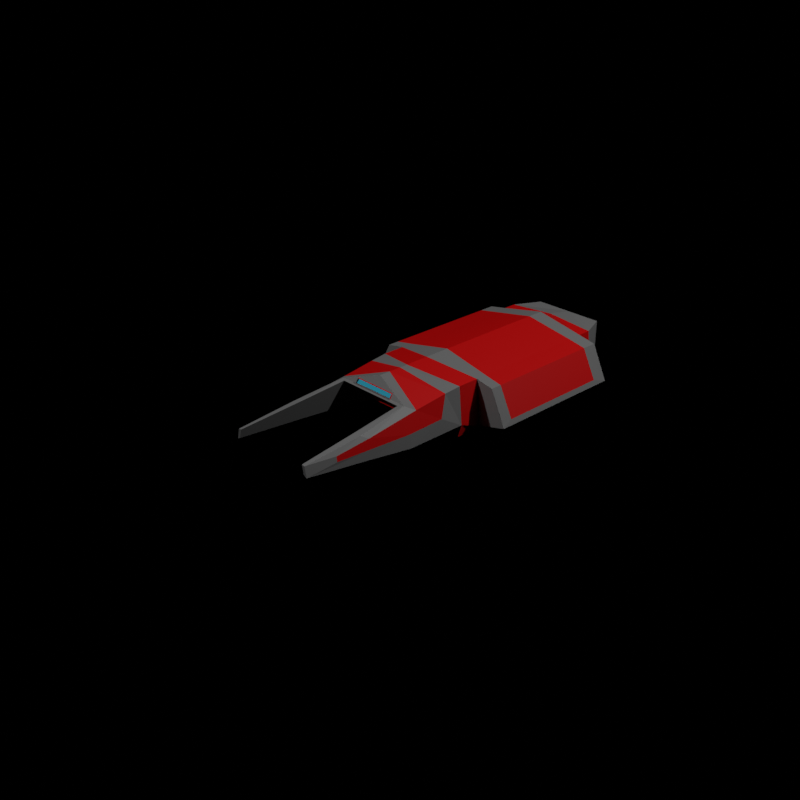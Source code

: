 # Source: expansion_bay_dock.blend  (saved by Blender 3.0.42; exported with 4.5.12 LTS)
import bpy
from mathutils import Matrix  # noqa: F401  (used for matrix-valued properties, if any)

bpy.ops.wm.read_factory_settings(use_empty=True)
scene = bpy.context.scene
scene.name = 'Scene'

# ---- collections
col_collection = bpy.data.collections.new('Collection'); scene.collection.children.link(col_collection)

# ---- images (referenced by path relative to the original .blend; pixels are not part of the script)
import os
ASSET_DIR = os.environ.get("B2B_ASSET_DIR", "")  # directory of the original .blend (textures are referenced by path, not embedded)
HERE = os.path.dirname(os.path.abspath(__file__))  # packed textures are extracted next to this script under _unpacked/

def load_image(name, relpath, width, height, colorspace="sRGB"):
    """Load a texture the original file referenced (path relative to the .blend, or extracted next to this script)."""
    p = next((c for c in (os.path.join(HERE, relpath), os.path.join(ASSET_DIR, relpath)) if relpath and os.path.exists(c)), "")
    if p:
        img = bpy.data.images.load(p, check_existing=True)
        img.name = name
    else:  # same state as the original file: an image datablock whose file is absent (Cycles renders it pink)
        img = bpy.data.images.new(name, width, height)
        img.source = "FILE"
        img.filepath = "//" + (relpath or name)
    img.colorspace_settings.name = colorspace
    return img
img_skin = load_image('skin', 'expansion_bay_dock.png', 1024, 1024, 'sRGB')

# ---- materials (node trees are filled in below, after node groups)
mat_material_001 = bpy.data.materials.new('Material.001')
mat_material_004 = bpy.data.materials.new('Material.004')
mat_material_003 = bpy.data.materials.new('Material.003')
mat_material_005 = bpy.data.materials.new('Material.005')
mat_material_008 = bpy.data.materials.new('Material.008')
mat_material_006 = bpy.data.materials.new('Material.006')
mat_material_007 = bpy.data.materials.new('Material.007')
mat_material_002 = bpy.data.materials.new('Material.002')
mat_material_009 = bpy.data.materials.new('Material.009')

# ---- material node trees
mat_material_001.use_nodes = True; mat_material_001.node_tree.nodes.clear()
_N = mat_material_001.node_tree.nodes; _L = mat_material_001.node_tree.links
n0 = _N.new('ShaderNodeBsdfPrincipled'); n0.name = 'Principled BSDF'; n0.location = (10, 300)
n0.distribution = 'GGX'
n0.subsurface_method = 'BURLEY'
n0.inputs[0].default_value = (0.1107, 0.1107, 0.1107, 1.0)
n0.inputs[3].default_value = 1.45
n0.inputs[27].default_value = (0.0, 0.0, 0.0, 1.0)
n0.inputs[28].default_value = 1.0
n1 = _N.new('ShaderNodeOutputMaterial'); n1.name = 'Material Output'; n1.location = (300, 300)
n2 = _N.new('ShaderNodeTexImage'); n2.name = 'Image Texture'; n2.location = (512, 189)
n2.image = img_skin
n3 = _N.new('ShaderNodeUVMap'); n3.name = 'UV Map'; n3.location = (307, 49)
n3.from_instancer = True
_L.new(n0.outputs[0], n1.inputs[0])
_L.new(n3.outputs[0], n2.inputs[0])
n1.is_active_output = True
mat_material_004.use_nodes = True; mat_material_004.node_tree.nodes.clear()
_N = mat_material_004.node_tree.nodes; _L = mat_material_004.node_tree.links
n0 = _N.new('ShaderNodeBsdfPrincipled'); n0.name = 'Principled BSDF'; n0.location = (10, 300)
n0.distribution = 'GGX'
n0.subsurface_method = 'BURLEY'
n0.inputs[0].default_value = (0.02365, 0.02365, 0.02365, 1.0)
n0.inputs[3].default_value = 1.45
n0.inputs[27].default_value = (0.0, 0.0, 0.0, 1.0)
n0.inputs[28].default_value = 1.0
n1 = _N.new('ShaderNodeOutputMaterial'); n1.name = 'Material Output'; n1.location = (300, 300)
n2 = _N.new('ShaderNodeTexImage'); n2.name = 'Image Texture'; n2.location = (512, 189)
n2.image = img_skin
n3 = _N.new('ShaderNodeUVMap'); n3.name = 'UV Map'; n3.location = (307, 49)
n3.from_instancer = True
_L.new(n0.outputs[0], n1.inputs[0])
_L.new(n3.outputs[0], n2.inputs[0])
n1.is_active_output = True
mat_material_003.use_nodes = True; mat_material_003.node_tree.nodes.clear()
_N = mat_material_003.node_tree.nodes; _L = mat_material_003.node_tree.links
n0 = _N.new('ShaderNodeBsdfPrincipled'); n0.name = 'Principled BSDF'; n0.location = (10, 300)
n0.distribution = 'GGX'
n0.subsurface_method = 'BURLEY'
n0.inputs[0].default_value = (0.08333, 0.0007616, 0.003996, 1.0)
n0.inputs[3].default_value = 1.45
n0.inputs[27].default_value = (0.0, 0.0, 0.0, 1.0)
n0.inputs[28].default_value = 1.0
n1 = _N.new('ShaderNodeOutputMaterial'); n1.name = 'Material Output'; n1.location = (300, 300)
n2 = _N.new('ShaderNodeTexImage'); n2.name = 'Image Texture'; n2.location = (512, 189)
n2.image = img_skin
n3 = _N.new('ShaderNodeUVMap'); n3.name = 'UV Map'; n3.location = (307, 49)
n3.from_instancer = True
_L.new(n0.outputs[0], n1.inputs[0])
_L.new(n3.outputs[0], n2.inputs[0])
n1.is_active_output = True
mat_material_005.use_nodes = True; mat_material_005.node_tree.nodes.clear()
_N = mat_material_005.node_tree.nodes; _L = mat_material_005.node_tree.links
n0 = _N.new('ShaderNodeBsdfPrincipled'); n0.name = 'Principled BSDF'; n0.location = (10, 300)
n0.distribution = 'GGX'
n0.subsurface_method = 'BURLEY'
n0.inputs[0].default_value = (0.7939, 0.001949, 0.0, 1.0)
n0.inputs[3].default_value = 1.45
n0.inputs[27].default_value = (0.0, 0.0, 0.0, 1.0)
n0.inputs[28].default_value = 1.0
n1 = _N.new('ShaderNodeOutputMaterial'); n1.name = 'Material Output'; n1.location = (300, 300)
n2 = _N.new('ShaderNodeTexImage'); n2.name = 'Image Texture'; n2.location = (512, 189)
n2.image = img_skin
n3 = _N.new('ShaderNodeUVMap'); n3.name = 'UV Map'; n3.location = (307, 49)
n3.from_instancer = True
_L.new(n0.outputs[0], n1.inputs[0])
_L.new(n3.outputs[0], n2.inputs[0])
n1.is_active_output = True
mat_material_008.use_nodes = True; mat_material_008.node_tree.nodes.clear()
_N = mat_material_008.node_tree.nodes; _L = mat_material_008.node_tree.links
n0 = _N.new('ShaderNodeBsdfPrincipled'); n0.name = 'Principled BSDF'; n0.location = (10, 300)
n0.distribution = 'GGX'
n0.subsurface_method = 'BURLEY'
n0.inputs[0].default_value = (0.2, 0.2, 0.2, 1.0)
n0.inputs[3].default_value = 1.45
n0.inputs[27].default_value = (0.0, 0.0, 0.0, 1.0)
n0.inputs[28].default_value = 1.0
n1 = _N.new('ShaderNodeOutputMaterial'); n1.name = 'Material Output'; n1.location = (300, 300)
n2 = _N.new('ShaderNodeTexImage'); n2.name = 'Image Texture'; n2.location = (512, 189)
n2.image = img_skin
n3 = _N.new('ShaderNodeUVMap'); n3.name = 'UV Map'; n3.location = (307, 49)
n3.from_instancer = True
_L.new(n0.outputs[0], n1.inputs[0])
_L.new(n3.outputs[0], n2.inputs[0])
n1.is_active_output = True
mat_material_006.use_nodes = True; mat_material_006.node_tree.nodes.clear()
_N = mat_material_006.node_tree.nodes; _L = mat_material_006.node_tree.links
n0 = _N.new('ShaderNodeBsdfPrincipled'); n0.name = 'Principled BSDF'; n0.location = (10, 300)
n0.distribution = 'GGX'
n0.subsurface_method = 'BURLEY'
n0.inputs[0].default_value = (0.02365, 0.02365, 0.02365, 1.0)
n0.inputs[3].default_value = 1.45
n0.inputs[27].default_value = (0.0, 0.0, 0.0, 1.0)
n0.inputs[28].default_value = 1.0
n1 = _N.new('ShaderNodeOutputMaterial'); n1.name = 'Material Output'; n1.location = (300, 300)
n2 = _N.new('ShaderNodeTexImage'); n2.name = 'Image Texture'; n2.location = (512, 189)
n2.image = img_skin
n3 = _N.new('ShaderNodeUVMap'); n3.name = 'UV Map'; n3.location = (307, 49)
n3.from_instancer = True
_L.new(n0.outputs[0], n1.inputs[0])
_L.new(n3.outputs[0], n2.inputs[0])
n1.is_active_output = True
mat_material_007.use_nodes = True; mat_material_007.node_tree.nodes.clear()
_N = mat_material_007.node_tree.nodes; _L = mat_material_007.node_tree.links
n0 = _N.new('ShaderNodeBsdfPrincipled'); n0.name = 'Principled BSDF'; n0.location = (10, 300)
n0.distribution = 'GGX'
n0.subsurface_method = 'BURLEY'
n0.inputs[0].default_value = (0.08333, 0.0007616, 0.003996, 1.0)
n0.inputs[3].default_value = 1.45
n0.inputs[27].default_value = (0.0, 0.0, 0.0, 1.0)
n0.inputs[28].default_value = 1.0
n1 = _N.new('ShaderNodeOutputMaterial'); n1.name = 'Material Output'; n1.location = (300, 300)
n2 = _N.new('ShaderNodeTexImage'); n2.name = 'Image Texture'; n2.location = (512, 189)
n2.image = img_skin
n3 = _N.new('ShaderNodeUVMap'); n3.name = 'UV Map'; n3.location = (307, 49)
n3.from_instancer = True
_L.new(n0.outputs[0], n1.inputs[0])
_L.new(n3.outputs[0], n2.inputs[0])
n1.is_active_output = True
mat_material_002.use_nodes = True; mat_material_002.node_tree.nodes.clear()
_N = mat_material_002.node_tree.nodes; _L = mat_material_002.node_tree.links
n0 = _N.new('ShaderNodeBsdfPrincipled'); n0.name = 'Principled BSDF'; n0.location = (10, 300)
n0.distribution = 'GGX'
n0.subsurface_method = 'BURLEY'
n0.inputs[0].default_value = (0.6, 0.0, 0.0, 1.0)
n0.inputs[3].default_value = 1.45
n0.inputs[27].default_value = (0.0, 0.0, 0.0, 1.0)
n0.inputs[28].default_value = 1.0
n1 = _N.new('ShaderNodeOutputMaterial'); n1.name = 'Material Output'; n1.location = (300, 300)
n2 = _N.new('ShaderNodeTexImage'); n2.name = 'Image Texture'; n2.location = (512, 189)
n2.image = img_skin
n3 = _N.new('ShaderNodeUVMap'); n3.name = 'UV Map'; n3.location = (307, 49)
n3.from_instancer = True
_L.new(n0.outputs[0], n1.inputs[0])
_L.new(n3.outputs[0], n2.inputs[0])
n1.is_active_output = True
mat_material_009.use_nodes = True; mat_material_009.node_tree.nodes.clear()
_N = mat_material_009.node_tree.nodes; _L = mat_material_009.node_tree.links
n0 = _N.new('ShaderNodeBsdfPrincipled'); n0.name = 'Principled BSDF'; n0.location = (10, 300)
n0.distribution = 'GGX'
n0.subsurface_method = 'BURLEY'
n0.inputs[0].default_value = (0.0, 0.5568, 0.7939, 1.0)
n0.inputs[3].default_value = 1.45
n0.inputs[27].default_value = (0.0, 0.0, 0.0, 1.0)
n0.inputs[28].default_value = 1.0
n1 = _N.new('ShaderNodeOutputMaterial'); n1.name = 'Material Output'; n1.location = (300, 300)
n2 = _N.new('ShaderNodeTexImage'); n2.name = 'Image Texture'; n2.location = (512, 189)
n2.image = img_skin
n3 = _N.new('ShaderNodeUVMap'); n3.name = 'UV Map'; n3.location = (307, 49)
n3.from_instancer = True
_L.new(n0.outputs[0], n1.inputs[0])
_L.new(n3.outputs[0], n2.inputs[0])
n1.is_active_output = True

# ---- world
world_world = bpy.data.worlds.new('World'); scene.world = world_world
world_world.use_nodes = True; world_world.node_tree.nodes.clear()
_N = world_world.node_tree.nodes; _L = world_world.node_tree.links
n0 = _N.new('ShaderNodeOutputWorld'); n0.name = 'World Output'; n0.location = (300, 300)
n1 = _N.new('ShaderNodeBackground'); n1.name = 'Background'; n1.location = (10, 300)
n1.inputs[0].default_value = (0.0, 0.0, 0.0, 1.0)
_L.new(n1.outputs[0], n0.inputs[0])
n0.is_active_output = True
world_world.color = (0.05088, 0.05088, 0.05088)
world_world.use_sun_shadow = False
world_world.sun_shadow_jitter_overblur = 0.0

# ---- cameras
cam_camera = bpy.data.cameras.new('Camera')
cam_camera.clip_end = 100.0
cam_camera.ortho_scale = 7.314

# ---- lights
light_light = bpy.data.lights.new('Light', 'POINT')
light_light.transmission_factor = 0.0
light_light.energy = 1000.0
light_light.shadow_soft_size = 0.1
light_light.shadow_maximum_resolution = 0.006
light_light.use_absolute_resolution = True
light_light_001 = bpy.data.lights.new('Light.001', 'POINT')
light_light_001.transmission_factor = 0.0
light_light_001.energy = 1000.0
light_light_001.shadow_soft_size = 0.1
light_light_001.shadow_maximum_resolution = 0.006
light_light_001.use_absolute_resolution = True

# ---- meshes
me_cube = bpy.data.meshes.new('Cube')
me_cube.from_pydata([(0.425, -1.718, -0.0946), (0.3952, -1.717, 0.2092), (0.0, -1.9, -0.09706), (0.0, -1.863, 0.2948), (0.0, -1.963, -0.04388), (0.0, -1.963, 0.1574), (0.2393, -1.963, 0.1574), (0.2504, -1.963, -0.04388), (0.0, -2.225, 0.1862), (0.328, -2.225, -0.04388), (0.2834, -2.225, 0.1862), (0.0, -2.126, 0.2948), (0.425, -2.225, -0.09518), (0.3207, -2.2, 0.1906), (0.3616, -2.639, 0.1312), (0.4013, -2.639, -0.04802), (0.3368, -2.639, -0.01391), (0.3071, -2.639, 0.139), (0.3576, -3.12, 0.08495), (0.3759, -3.12, 0.002466), (0.3462, -3.12, 0.01816), (0.3325, -3.12, 0.08856), (0.2309, -1.889, 0.1499), (0.2411, -1.889, -0.03643), (0.0, -1.889, -0.03643), (0.0, -1.889, 0.1499), (0.0, -0.2325, -0.09461), (0.5438, -0.9592, 0.1809), (0.2309, -1.439, 0.1499), (0.5438, -1.443, 0.1809), (0.6609, -0.4752, -0.05363), (0.6609, -0.9592, -0.05363), (0.0, -1.192e-07, -0.2), (0.0, -1.718, -0.2071), (0.0, -2.384e-07, 0.2), (0.0, -0.2325, 0.2429), (0.2989, -2.384e-07, 0.2), (0.0, -0.2325, -0.2071), (0.3952, -0.2325, 0.2092), (0.39, -1.718, -0.2071), (0.39, -0.2325, -0.2071), (0.425, -0.2325, -0.09461), (0.269, -0.1063, -0.2051), (0.0, -0.1063, -0.2051), (0.2989, -1.192e-07, -0.2), (0.2411, -1.439, -0.03643), (0.0, -1.439, -0.03643), (0.0, -1.439, 0.1499), (0.2757, -1.439, 0.1696), (0.2851, -1.439, -0.05609), (0.0, -1.439, -0.05609), (0.0, -1.439, 0.2585), (0.2757, -0.4645, 0.1696), (0.2851, -0.4645, -0.05609), (0.0, -0.4645, -0.05609), (0.0, -0.4645, 0.2212), (0.2317, -1.245, -0.05609), (0.05335, -1.245, -0.05609), (0.2317, -0.6349, -0.05609), (0.05335, -0.6349, -0.05609), (0.2317, -1.245, -0.08492), (0.05335, -1.245, -0.08492), (0.2317, -0.6349, -0.08492), (0.05335, -0.6349, -0.08492), (0.6609, -1.443, -0.05362), (0.5438, -0.35, 0.1809), (0.5438, -1.536, 0.1809), (0.6758, -0.35, -0.09438), (0.6758, -0.9431, -0.09437), (0.6758, -1.536, -0.09437), (0.39, -1.535, -0.2071), (0.39, -0.9423, -0.2071), (0.39, -0.3492, -0.2071), (0.425, -1.535, -0.1646), (0.425, -0.9423, -0.1646), (0.425, -0.3492, -0.1646), (0.3952, -1.535, 0.2092), (0.6269, -0.4645, -0.05159), (0.3952, -0.3492, 0.2092), (0.0, -1.658, 0.2948), (0.5438, -0.4752, 0.1809), (0.0, -0.3609, 0.2948), (0.523, -0.4645, 0.149), (0.6269, -1.439, -0.05159), (0.523, -1.439, 0.149), (0.3952, -1.442, 0.2092), (0.3952, -0.9584, 0.2092), (0.3952, -0.4744, 0.2092), (0.0, -1.444, 0.2948), (0.0, -1.029, 0.2948), (0.0, -0.5007, 0.2948), (0.362, -0.6347, -0.05537), (0.362, -1.245, -0.05537), (0.5499, -0.6347, -0.05231), (0.5499, -1.245, -0.05231), (0.3626, -0.6347, -0.08882), (0.3626, -1.245, -0.08882), (0.5505, -0.6347, -0.08576), (0.5505, -1.245, -0.08576), (0.1814, -2.173, 0.229), (0.0, -2.173, 0.229), (0.1836, -2.199, 0.1914), (0.0, -2.199, 0.1914), (0.1782, -2.183, 0.2285), (0.0, -2.182, 0.2276), (0.1802, -2.205, 0.1968), (0.0, -2.204, 0.1972), (0.1803, -2.17, 0.2253), (0.0, -2.17, 0.2244), (0.1823, -2.193, 0.1936), (0.0, -2.191, 0.194), (0.3896, -1.856, 0.1955), (0.4237, -1.924, 0.02867), (0.0, -1.931, 0.2948), (0.4221, -2.234, 0.01795), (0.3832, -2.139, 0.1598), (0.0, -2.035, 0.2948), (0.3861, -2.584, 0.1016), (0.4034, -2.589, 0.02548), (0.3827, -2.87, 0.07306), (0.3915, -2.87, 0.03311)], [], [(7, 0, 12, 9), (6, 5, 25, 22), (2, 0, 7, 4), (6, 7, 9, 10), (1, 3, 113, 111), (11, 99, 13), (5, 6, 10, 8), (10, 9, 16, 17), (13, 14, 117, 115), (17, 16, 20, 21), (11, 13, 115, 116), (9, 12, 15, 16), (13, 10, 17, 14), (19, 18, 21, 20), (16, 15, 19, 20), (14, 17, 21, 18), (12, 0, 112, 114), (7, 6, 22, 23), (4, 7, 23, 24), (85, 76, 66, 29), (27, 29, 64, 31), (44, 36, 38, 41), (37, 43, 42, 40), (38, 36, 34, 35), (80, 27, 31, 30), (66, 69, 64, 29), (22, 25, 47, 28), (70, 73, 0, 39), (43, 32, 44, 42), (41, 38, 35, 26), (39, 0, 2, 33), (40, 42, 44, 41), (32, 34, 36, 44), (24, 23, 45, 46), (23, 22, 28, 45), (28, 47, 51, 48), (45, 28, 48, 49), (46, 45, 49, 50), (76, 1, 0, 73), (48, 51, 55, 52), (77, 53, 91, 93), (54, 50, 57, 59), (54, 53, 52, 55), (78, 38, 35, 81), (58, 59, 63, 62), (53, 54, 59, 58), (49, 53, 58, 56), (50, 49, 56, 57), (61, 60, 62, 63), (56, 58, 62, 60), (57, 56, 60, 61), (59, 57, 61, 63), (1, 76, 79, 3), (78, 81, 90, 87), (87, 86, 27, 80), (38, 78, 75, 41), (78, 87, 80, 65), (74, 75, 67, 68), (40, 41, 75, 72), (72, 75, 74, 71), (71, 74, 73, 70), (76, 73, 69, 66), (40, 72, 71, 70, 39, 33, 37), (69, 68, 31, 64), (83, 84, 82, 77), (68, 67, 30, 31), (67, 65, 80, 30), (85, 86, 89, 88), (86, 87, 90, 89), (86, 85, 29, 27), (75, 78, 65, 67), (79, 76, 85, 88), (73, 74, 68, 69), (52, 53, 77, 82), (49, 48, 84, 83), (48, 52, 82, 84), (93, 91, 95, 97), (53, 49, 92, 91), (83, 77, 93, 94), (49, 83, 94, 92), (95, 96, 98, 97), (94, 93, 97, 98), (92, 94, 98, 96), (91, 92, 96, 95), (102, 101, 105, 106), (8, 10, 101, 102), (11, 100, 99), (103, 104, 108, 107), (101, 99, 103, 105), (99, 100, 104, 103), (107, 108, 110, 109), (106, 105, 109, 110), (105, 103, 107, 109), (111, 113, 116, 115), (112, 111, 115, 114), (114, 115, 117, 118), (118, 117, 119, 120), (15, 12, 114, 118), (19, 15, 118, 120), (0, 1, 111, 112), (18, 19, 120, 119), (14, 18, 119, 117), (99, 101, 13), (101, 10, 13)])
me_cube.polygons.foreach_set('material_index', [0, 3, 0, 0, 4, 4, 0, 0, 4, 0, 4, 0, 4, 0, 0, 4, 4, 3, 3, 4, 7, 4, 4, 4, 7, 4, 1, 7, 4, 5, 4, 4, 5, 1, 1, 1, 1, 1, 7, 0, 0, 0, 7, 7, 3, 0, 0, 0, 1, 3, 3, 3, 7, 4, 7, 7, 4, 4, 7, 7, 7, 4, 4, 4, 0, 4, 4, 7, 7, 7, 4, 4, 4, 7, 1, 0, 3, 0, 0, 0, 0, 3, 3, 3, 7, 4, 4, 4, 7, 7, 8, 4, 4, 7, 7, 7, 7, 4, 4, 4, 4, 4, 4, 4])
_uv = me_cube.uv_layers.new(name='UVMap')
_uv.uv.foreach_set('vector', [0.34, 0.06726, 0.4059, 0.005492, 0.4059, 0.1298, 0.3686, 0.1317, 0.7127, 0.9032, 0.7127, 0.9916, 0.6943, 0.9916, 0.6943, 0.9063, 0.249, 0.04873, 0.4059, 0.005492, 0.34, 0.06726, 0.2475, 0.06642, 0.2112, 0.7951, 0.1368, 0.7951, 0.133, 0.7291, 0.2197, 0.7297, 0.9843, 0.005492, 0.9843, 0.1585, 0.9681, 0.1624, 0.9514, 0.01505, 0.2335, 0.9312, 0.231, 0.8596, 0.2335, 0.8061, 0.7436, 0.9808, 0.7436, 0.8924, 0.809, 0.8763, 0.809, 0.981, 0.2197, 0.7297, 0.133, 0.7291, 0.144, 0.6266, 0.2016, 0.627, 0.3689, 0.593, 0.383, 0.484, 0.3935, 0.4972, 0.3935, 0.6073, 0.2016, 0.627, 0.144, 0.6266, 0.1558, 0.5077, 0.1823, 0.5079, 0.2475, 0.615, 0.3689, 0.593, 0.3935, 0.6073, 0.2481, 0.6375, 0.3686, 0.1317, 0.4059, 0.1298, 0.3958, 0.2335, 0.371, 0.2348, 0.3689, 0.593, 0.3551, 0.5874, 0.3627, 0.4846, 0.383, 0.484, 0.7053, 0.3115, 0.7053, 0.3427, 0.6966, 0.3461, 0.6959, 0.3195, 0.371, 0.2348, 0.3958, 0.2335, 0.385, 0.3536, 0.3736, 0.3542, 0.383, 0.484, 0.3627, 0.4846, 0.3704, 0.3654, 0.3798, 0.3652, 0.6849, 0.227, 0.6849, 0.3521, 0.6396, 0.3015, 0.6433, 0.225, 0.9373, 0.9842, 0.9373, 0.9097, 0.9556, 0.9121, 0.9556, 0.981, 0.08971, 0.8997, 0.08971, 0.9921, 0.07156, 0.9884, 0.07156, 0.8995, 0.9404, 0.06132, 0.9174, 0.06135, 0.9171, 0.005529, 0.9401, 0.005492, 0.8362, 0.7459, 0.8362, 0.8653, 0.7436, 0.8642, 0.7436, 0.7447, 0.5066, 0.741, 0.4328, 0.7347, 0.4169, 0.6366, 0.53, 0.6352, 0.5585, 0.7948, 0.521, 0.7948, 0.5292, 0.696, 0.5704, 0.6515, 0.9546, 0.3695, 0.8974, 0.2813, 0.8974, 0.2262, 0.9546, 0.2226, 0.8362, 0.6264, 0.8362, 0.7459, 0.7436, 0.7447, 0.7436, 0.6253, 0.7326, 0.676, 0.6242, 0.6748, 0.64, 0.6519, 0.7326, 0.6531, 0.2475, 0.8169, 0.3328, 0.8177, 0.3328, 0.928, 0.2475, 0.9273, 0.8571, 0.7043, 0.8707, 0.7037, 0.8963, 0.7485, 0.8571, 0.7493, 0.8439, 0.9757, 0.82, 0.9773, 0.82, 0.9221, 0.8439, 0.8763, 0.3723, 0.806, 0.26, 0.7948, 0.2475, 0.6484, 0.3723, 0.6485, 0.3438, 0.8308, 0.3851, 0.8169, 0.3851, 0.9748, 0.3469, 0.9752, 0.5704, 0.6515, 0.5292, 0.696, 0.5066, 0.741, 0.53, 0.6352, 0.005492, 0.9736, 0.005492, 0.8995, 0.06058, 0.8995, 0.06058, 0.9736, 0.8864, 0.3695, 0.7975, 0.3695, 0.7975, 0.2584, 0.8864, 0.2584, 0.9073, 0.5552, 0.9762, 0.5549, 0.9762, 0.6659, 0.9073, 0.6662, 0.04563, 0.6537, 0.04572, 0.7388, 0.005492, 0.7388, 0.03833, 0.6372, 0.1147, 0.6499, 0.04563, 0.6537, 0.03833, 0.6372, 0.1219, 0.6337, 0.1148, 0.7388, 0.1147, 0.6499, 0.1219, 0.6337, 0.122, 0.7388, 0.9823, 0.8988, 0.9373, 0.8986, 0.9374, 0.7857, 0.9823, 0.7603, 0.5213, 0.6212, 0.4169, 0.6242, 0.418, 0.3834, 0.5213, 0.3821, 0.005492, 0.005492, 0.1314, 0.00557, 0.103, 0.04758, 0.03385, 0.04754, 0.2365, 0.005628, 0.2365, 0.2464, 0.2168, 0.1984, 0.2168, 0.04769, 0.8462, 0.3821, 0.8462, 0.4877, 0.7627, 0.4841, 0.7436, 0.382, 0.5842, 0.6352, 0.613, 0.6352, 0.613, 0.7821, 0.5814, 0.7839, 0.9537, 0.7432, 0.9537, 0.6772, 0.9643, 0.6772, 0.9643, 0.7432, 0.1314, 0.00557, 0.2365, 0.005628, 0.2168, 0.04769, 0.1511, 0.04766, 0.1314, 0.2464, 0.1314, 0.00557, 0.1511, 0.04766, 0.1511, 0.1983, 0.2365, 0.2464, 0.1314, 0.2464, 0.1511, 0.1983, 0.2168, 0.1984, 0.1988, 0.9568, 0.133, 0.9567, 0.133, 0.8061, 0.1988, 0.8061, 0.1217, 0.7498, 0.1217, 0.9003, 0.1111, 0.9003, 0.1111, 0.7499, 0.1111, 0.9771, 0.1111, 0.9113, 0.1218, 0.9113, 0.1218, 0.9771, 0.9785, 0.382, 0.9785, 0.5326, 0.9679, 0.5326, 0.9679, 0.3821, 0.9128, 0.391, 0.9569, 0.382, 0.9569, 0.5338, 0.9073, 0.5439, 0.7289, 0.7428, 0.7289, 0.8916, 0.6943, 0.8922, 0.698, 0.7434, 0.06132, 0.2574, 0.06132, 0.377, 0.005492, 0.3772, 0.005492, 0.2577, 0.9657, 0.2226, 0.9945, 0.2227, 0.9945, 0.3612, 0.9656, 0.3355, 0.7289, 0.7428, 0.698, 0.7434, 0.6967, 0.6876, 0.7276, 0.687, 0.6959, 0.151, 0.6959, 0.005492, 0.7865, 0.009577, 0.7865, 0.155, 0.8571, 0.3828, 0.8963, 0.382, 0.8707, 0.411, 0.8571, 0.4116, 0.8571, 0.4116, 0.8707, 0.411, 0.8707, 0.5574, 0.8571, 0.5579, 0.8571, 0.5579, 0.8707, 0.5574, 0.8707, 0.7037, 0.8571, 0.7043, 0.1002, 0.7498, 0.1002, 0.8885, 0.005492, 0.8701, 0.0461, 0.7646, 0.561, 0.006791, 0.561, 0.03542, 0.561, 0.1809, 0.561, 0.3264, 0.561, 0.371, 0.4169, 0.3697, 0.4169, 0.005492, 0.6242, 0.6748, 0.6242, 0.5284, 0.64, 0.5325, 0.64, 0.6519, 0.7975, 0.005492, 0.8764, 0.006854, 0.8764, 0.2474, 0.7975, 0.246, 0.6242, 0.5284, 0.6242, 0.382, 0.64, 0.413, 0.64, 0.5325, 0.6242, 0.382, 0.7326, 0.3833, 0.7326, 0.4141, 0.64, 0.413, 0.06132, 0.4965, 0.06132, 0.377, 0.2101, 0.3943, 0.2101, 0.4968, 0.06132, 0.377, 0.06132, 0.2574, 0.2101, 0.2638, 0.2101, 0.3943, 0.06132, 0.377, 0.06132, 0.4965, 0.005492, 0.4967, 0.005492, 0.3772, 0.4169, 0.942, 0.444, 0.8058, 0.4939, 0.8307, 0.513, 0.942, 0.8874, 0.2102, 0.9174, 0.06135, 0.9404, 0.06132, 0.9404, 0.2101, 0.6959, 0.2964, 0.6959, 0.151, 0.7865, 0.155, 0.7865, 0.3005, 0.7627, 0.4841, 0.8462, 0.4877, 0.8445, 0.6143, 0.7703, 0.5758, 0.1219, 0.6337, 0.03833, 0.6372, 0.04588, 0.546, 0.1201, 0.5077, 0.5213, 0.6212, 0.5213, 0.3821, 0.6132, 0.382, 0.6132, 0.6212, 0.2334, 0.419, 0.2334, 0.4886, 0.2211, 0.4886, 0.2211, 0.419, 0.1314, 0.00557, 0.1314, 0.2464, 0.103, 0.1982, 0.103, 0.04758, 0.005492, 0.2463, 0.005492, 0.005492, 0.03385, 0.04754, 0.03385, 0.1982, 0.1314, 0.2464, 0.005492, 0.2463, 0.03385, 0.1982, 0.103, 0.1982, 0.9263, 0.7603, 0.9263, 0.911, 0.8571, 0.9109, 0.8571, 0.7603, 0.2334, 0.2574, 0.2334, 0.4079, 0.2211, 0.408, 0.2211, 0.2575, 0.9073, 0.7464, 0.9073, 0.6772, 0.9197, 0.6772, 0.9197, 0.7464, 0.3833, 0.7991, 0.3833, 0.6485, 0.3956, 0.6484, 0.3956, 0.799, 0.613, 0.7949, 0.613, 0.8629, 0.6111, 0.8617, 0.6109, 0.7949, 0.2507, 0.5903, 0.3551, 0.5874, 0.3183, 0.5946, 0.2506, 0.5965, 0.2335, 0.9312, 0.2098, 0.9234, 0.231, 0.8596, 0.234, 0.5869, 0.234, 0.6527, 0.2307, 0.6526, 0.2307, 0.5861, 0.7186, 0.3115, 0.7186, 0.3269, 0.7163, 0.3258, 0.7163, 0.3128, 0.2332, 0.6637, 0.2332, 0.7306, 0.2309, 0.7305, 0.2307, 0.6648, 0.9306, 0.744, 0.9311, 0.6772, 0.9427, 0.6772, 0.9427, 0.7447, 0.2307, 0.5751, 0.2307, 0.5086, 0.2339, 0.5077, 0.2339, 0.575, 0.6959, 0.3702, 0.6959, 0.3572, 0.6992, 0.357, 0.6992, 0.37, 0.524, 0.9527, 0.5446, 0.8058, 0.5703, 0.8062, 0.5941, 0.9527, 0.6242, 0.7144, 0.6834, 0.687, 0.6831, 0.7583, 0.6338, 0.7905, 0.6338, 0.7905, 0.6831, 0.7583, 0.6811, 0.8703, 0.6529, 0.8763, 0.6529, 0.8763, 0.6811, 0.8703, 0.6834, 0.9416, 0.6685, 0.9442, 0.6661, 0.1244, 0.6849, 0.227, 0.6433, 0.225, 0.6393, 0.1371, 0.6459, 0.005512, 0.6661, 0.1244, 0.6393, 0.1371, 0.6357, 0.06757, 0.6849, 0.3521, 0.572, 0.3526, 0.5766, 0.3183, 0.6396, 0.3015, 0.6147, 0.005492, 0.6459, 0.005512, 0.6357, 0.06757, 0.6206, 0.06755, 0.5982, 0.1244, 0.6147, 0.005492, 0.6206, 0.06755, 0.6105, 0.1382, 0.231, 0.8596, 0.2177, 0.8544, 0.2335, 0.8061, 0.3183, 0.5946, 0.3551, 0.5874, 0.3689, 0.593])
me_cube.materials.append(mat_material_001)
me_cube.materials.append(mat_material_004)
me_cube.materials.append(mat_material_003)
me_cube.materials.append(mat_material_005)
me_cube.materials.append(mat_material_008)
me_cube.materials.append(mat_material_006)
me_cube.materials.append(mat_material_007)
me_cube.materials.append(mat_material_002)
me_cube.materials.append(mat_material_009)
me_cube.use_remesh_fix_poles = True
me_cube.use_remesh_preserve_attributes = False
me_cube.update()

# ---- objects
ob_light = bpy.data.objects.new('Light', light_light)
ob_camera = bpy.data.objects.new('Camera', cam_camera)
ob_cube = bpy.data.objects.new('Cube', me_cube)
ob_light_001 = bpy.data.objects.new('Light.001', light_light_001)

# ---- transforms, parenting, visibility, modifiers, constraints
ob_light.location = (4.076, 1.005, 5.904)
ob_light.rotation_euler = (0.6503, 0.05522, 1.866)
ob_light.lock_rotations_4d = False
ob_light.empty_display_type = 'ARROWS'
ob_light.color = (0.0, 0.0, 0.0, 0.0)
ob_light.lineart.crease_threshold = 0.0
ob_camera.location = (5.326, -6.953, 3.673)
ob_camera.rotation_euler = (1.109, 0.0, 0.8149)
ob_camera.lock_rotations_4d = False
ob_camera.empty_display_type = 'ARROWS'
ob_camera.color = (0.0, 0.0, 0.0, 0.0)
ob_camera.display_type = 'WIRE'
ob_camera.lineart.crease_threshold = 0.0
ob_cube.location = (0.0, 0.0, 0.0)
_m = ob_cube.modifiers.new('Mirror', 'MIRROR')
_m.use_clip = True
ob_light_001.location = (-2.477, -8.951, 5.904)
ob_light_001.rotation_euler = (0.6503, 0.05522, 1.866)
ob_light_001.lock_rotations_4d = False
ob_light_001.empty_display_type = 'ARROWS'
ob_light_001.color = (0.0, 0.0, 0.0, 0.0)
ob_light_001.lineart.crease_threshold = 0.0

# ---- collection membership
col_collection.objects.link(ob_light)
col_collection.objects.link(ob_camera)
col_collection.objects.link(ob_cube)
col_collection.objects.link(ob_light_001)

# ---- scene / render settings (as saved in the file)
scene.camera = ob_camera
scene.frame_start = 1; scene.frame_end = 250; scene.frame_set(1)
scene.render.engine = 'CYCLES'
scene.render.resolution_x = 128
scene.render.resolution_y = 128
scene.cycles.use_denoising = False
scene.cycles.samples = 128
scene.cycles.sampling_pattern = 'TABULATED_SOBOL'
scene.cycles.use_adaptive_sampling = False
scene.cycles.use_light_tree = False
scene.cycles.bake_type = 'DIFFUSE'
scene.view_settings.view_transform = 'Standard'
bpy.context.view_layer.update()

